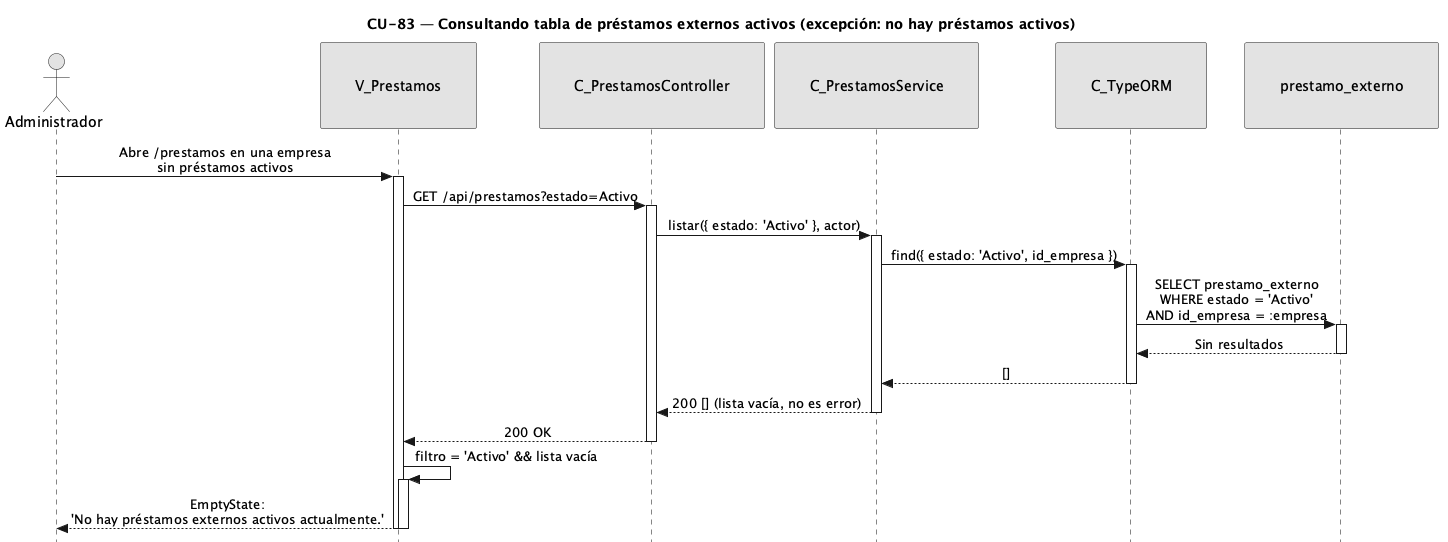

The diagram above was rendered by PlantUML. Its source (embedded in the PNG):
@startuml CU83-exc-sin-activos
title CU-83 — Consultando tabla de préstamos externos activos (excepción: no hay préstamos activos)

skinparam style strictuml
skinparam monochrome true
skinparam shadowing false
skinparam sequenceMessageAlign center
<style>
sequenceDiagram {
  participant {
    padding 35
  }
  actor {
    padding 15
  }
}
</style>
skinparam sequence {
  MessageAlign center
  LifeLineBorderColor black
}
hide footbox

actor "Administrador" as user
participant "V_Prestamos" as view
participant "C_PrestamosController" as ctrl
participant "C_PrestamosService" as svc
participant "C_TypeORM" as orm
participant "prestamo_externo" as pent

user -> view : Abre /prestamos en una empresa\nsin préstamos activos
activate view

view -> ctrl : GET /api/prestamos?estado=Activo
activate ctrl
ctrl -> svc : listar({ estado: 'Activo' }, actor)
activate svc

svc -> orm : find({ estado: 'Activo', id_empresa })
activate orm
orm -> pent : SELECT prestamo_externo\nWHERE estado = 'Activo'\nAND id_empresa = :empresa
activate pent
pent --> orm : Sin resultados
deactivate pent
orm --> svc : []
deactivate orm

svc --> ctrl : 200 [] (lista vacía, no es error)
deactivate svc
ctrl --> view : 200 OK
deactivate ctrl

view -> view : filtro = 'Activo' && lista vacía
activate view
view --> user : EmptyState:\n'No hay préstamos externos activos actualmente.'
deactivate view
deactivate view

@enduml